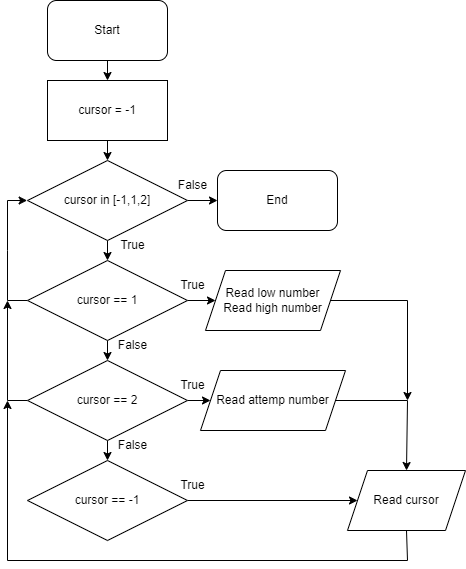

The diagram above was exported from draw.io. Its source (the exported page's mxGraphModel, read from the mxfile embedded in the PNG):
<mxGraphModel dx="832" dy="615" grid="1" gridSize="10" guides="1" tooltips="1" connect="1" arrows="1" fold="1" page="1" pageScale="1" pageWidth="850" pageHeight="1100" math="0" shadow="0">
  <root>
    <mxCell id="0" />
    <mxCell id="1" parent="0" />
    <mxCell id="20" style="edgeStyle=none;html=1;exitX=0.5;exitY=1;exitDx=0;exitDy=0;entryX=0.5;entryY=0;entryDx=0;entryDy=0;" parent="1" source="2" target="9" edge="1">
      <mxGeometry relative="1" as="geometry" />
    </mxCell>
    <mxCell id="2" value="Start" style="rounded=1;whiteSpace=wrap;html=1;" parent="1" vertex="1">
      <mxGeometry x="200" width="120" height="60" as="geometry" />
    </mxCell>
    <mxCell id="5" style="edgeStyle=none;html=1;exitX=1;exitY=0.5;exitDx=0;exitDy=0;entryX=0;entryY=0.5;entryDx=0;entryDy=0;" parent="1" source="3" target="4" edge="1">
      <mxGeometry relative="1" as="geometry" />
    </mxCell>
    <mxCell id="28" style="edgeStyle=none;rounded=0;html=1;exitX=0.5;exitY=1;exitDx=0;exitDy=0;entryX=0.5;entryY=0;entryDx=0;entryDy=0;" parent="1" source="3" target="12" edge="1">
      <mxGeometry relative="1" as="geometry" />
    </mxCell>
    <mxCell id="3" value="cursor in [-1,1,2]" style="rhombus;whiteSpace=wrap;html=1;" parent="1" vertex="1">
      <mxGeometry x="180" y="160" width="160" height="80" as="geometry" />
    </mxCell>
    <mxCell id="4" value="End" style="rounded=1;whiteSpace=wrap;html=1;" parent="1" vertex="1">
      <mxGeometry x="370" y="170" width="120" height="60" as="geometry" />
    </mxCell>
    <mxCell id="18" style="edgeStyle=none;html=1;exitX=1;exitY=0.5;exitDx=0;exitDy=0;entryX=0;entryY=0.5;entryDx=0;entryDy=0;" parent="1" source="7" target="8" edge="1">
      <mxGeometry relative="1" as="geometry" />
    </mxCell>
    <mxCell id="7" value="cursor == -1" style="rhombus;whiteSpace=wrap;html=1;" parent="1" vertex="1">
      <mxGeometry x="180" y="460" width="160" height="80" as="geometry" />
    </mxCell>
    <mxCell id="32" style="edgeStyle=none;rounded=0;html=1;exitX=0.5;exitY=1;exitDx=0;exitDy=0;" parent="1" source="8" edge="1">
      <mxGeometry relative="1" as="geometry">
        <mxPoint x="160" y="400" as="targetPoint" />
        <Array as="points">
          <mxPoint x="560" y="560" />
          <mxPoint x="160" y="560" />
        </Array>
      </mxGeometry>
    </mxCell>
    <mxCell id="8" value="Read cursor" style="shape=parallelogram;perimeter=parallelogramPerimeter;whiteSpace=wrap;html=1;fixedSize=1;" parent="1" vertex="1">
      <mxGeometry x="500" y="470" width="118" height="60" as="geometry" />
    </mxCell>
    <mxCell id="19" style="edgeStyle=none;html=1;exitX=0.5;exitY=1;exitDx=0;exitDy=0;entryX=0.5;entryY=0;entryDx=0;entryDy=0;" parent="1" source="9" target="3" edge="1">
      <mxGeometry relative="1" as="geometry" />
    </mxCell>
    <mxCell id="9" value="cursor = -1" style="rounded=0;whiteSpace=wrap;html=1;" parent="1" vertex="1">
      <mxGeometry x="200" y="80" width="120" height="60" as="geometry" />
    </mxCell>
    <mxCell id="16" style="edgeStyle=none;html=1;exitX=1;exitY=0.5;exitDx=0;exitDy=0;entryX=0;entryY=0.5;entryDx=0;entryDy=0;" parent="1" source="12" target="14" edge="1">
      <mxGeometry relative="1" as="geometry" />
    </mxCell>
    <mxCell id="25" style="edgeStyle=none;rounded=0;html=1;exitX=0.5;exitY=1;exitDx=0;exitDy=0;entryX=0.5;entryY=0;entryDx=0;entryDy=0;" parent="1" source="12" target="13" edge="1">
      <mxGeometry relative="1" as="geometry" />
    </mxCell>
    <mxCell id="29" style="edgeStyle=none;rounded=0;html=1;exitX=0;exitY=0.5;exitDx=0;exitDy=0;" parent="1" source="12" edge="1">
      <mxGeometry relative="1" as="geometry">
        <mxPoint x="179.6470588235295" y="200" as="targetPoint" />
        <Array as="points">
          <mxPoint x="160" y="300" />
          <mxPoint x="160" y="250" />
          <mxPoint x="160" y="200" />
        </Array>
      </mxGeometry>
    </mxCell>
    <mxCell id="12" value="cursor == 1" style="rhombus;whiteSpace=wrap;html=1;" parent="1" vertex="1">
      <mxGeometry x="180" y="260" width="160" height="80" as="geometry" />
    </mxCell>
    <mxCell id="17" style="edgeStyle=none;html=1;exitX=1;exitY=0.5;exitDx=0;exitDy=0;entryX=0;entryY=0.5;entryDx=0;entryDy=0;" parent="1" source="13" target="15" edge="1">
      <mxGeometry relative="1" as="geometry" />
    </mxCell>
    <mxCell id="24" style="edgeStyle=none;rounded=0;html=1;exitX=0.5;exitY=1;exitDx=0;exitDy=0;entryX=0.5;entryY=0;entryDx=0;entryDy=0;" parent="1" source="13" target="7" edge="1">
      <mxGeometry relative="1" as="geometry" />
    </mxCell>
    <mxCell id="30" style="edgeStyle=none;rounded=0;html=1;exitX=0;exitY=0.5;exitDx=0;exitDy=0;" parent="1" source="13" edge="1">
      <mxGeometry relative="1" as="geometry">
        <mxPoint x="160" y="300" as="targetPoint" />
        <Array as="points">
          <mxPoint x="160" y="400" />
        </Array>
      </mxGeometry>
    </mxCell>
    <mxCell id="13" value="cursor == 2" style="rhombus;whiteSpace=wrap;html=1;" parent="1" vertex="1">
      <mxGeometry x="180" y="360" width="160" height="80" as="geometry" />
    </mxCell>
    <mxCell id="23" style="edgeStyle=none;rounded=0;html=1;exitX=1;exitY=0.5;exitDx=0;exitDy=0;" parent="1" source="14" edge="1">
      <mxGeometry relative="1" as="geometry">
        <mxPoint x="560" y="400" as="targetPoint" />
        <Array as="points">
          <mxPoint x="560" y="300" />
        </Array>
      </mxGeometry>
    </mxCell>
    <mxCell id="14" value="Read low number&lt;br&gt;Read high number" style="shape=parallelogram;perimeter=parallelogramPerimeter;whiteSpace=wrap;html=1;fixedSize=1;" parent="1" vertex="1">
      <mxGeometry x="358" y="270" width="135" height="60" as="geometry" />
    </mxCell>
    <mxCell id="22" style="edgeStyle=none;rounded=0;html=1;exitX=1;exitY=0.5;exitDx=0;exitDy=0;entryX=0.5;entryY=0;entryDx=0;entryDy=0;" parent="1" source="15" target="8" edge="1">
      <mxGeometry relative="1" as="geometry">
        <Array as="points">
          <mxPoint x="560" y="400" />
        </Array>
      </mxGeometry>
    </mxCell>
    <mxCell id="15" value="Read attemp number" style="shape=parallelogram;perimeter=parallelogramPerimeter;whiteSpace=wrap;html=1;fixedSize=1;" parent="1" vertex="1">
      <mxGeometry x="353" y="370" width="145" height="60" as="geometry" />
    </mxCell>
    <mxCell id="33" value="False" style="text;html=1;align=center;verticalAlign=middle;resizable=0;points=[];autosize=1;strokeColor=none;fillColor=none;" parent="1" vertex="1">
      <mxGeometry x="320" y="170" width="50" height="30" as="geometry" />
    </mxCell>
    <mxCell id="34" value="True" style="text;html=1;align=center;verticalAlign=middle;resizable=0;points=[];autosize=1;strokeColor=none;fillColor=none;" parent="1" vertex="1">
      <mxGeometry x="260" y="230" width="50" height="30" as="geometry" />
    </mxCell>
    <mxCell id="35" value="True" style="text;html=1;align=center;verticalAlign=middle;resizable=0;points=[];autosize=1;strokeColor=none;fillColor=none;" parent="1" vertex="1">
      <mxGeometry x="320" y="370" width="50" height="30" as="geometry" />
    </mxCell>
    <mxCell id="36" value="True" style="text;html=1;align=center;verticalAlign=middle;resizable=0;points=[];autosize=1;strokeColor=none;fillColor=none;" parent="1" vertex="1">
      <mxGeometry x="320" y="270" width="50" height="30" as="geometry" />
    </mxCell>
    <mxCell id="37" value="True" style="text;html=1;align=center;verticalAlign=middle;resizable=0;points=[];autosize=1;strokeColor=none;fillColor=none;" parent="1" vertex="1">
      <mxGeometry x="320" y="470" width="50" height="30" as="geometry" />
    </mxCell>
    <mxCell id="38" value="False" style="text;html=1;align=center;verticalAlign=middle;resizable=0;points=[];autosize=1;strokeColor=none;fillColor=none;" parent="1" vertex="1">
      <mxGeometry x="260" y="330" width="50" height="30" as="geometry" />
    </mxCell>
    <mxCell id="39" value="False" style="text;html=1;align=center;verticalAlign=middle;resizable=0;points=[];autosize=1;strokeColor=none;fillColor=none;" parent="1" vertex="1">
      <mxGeometry x="260" y="430" width="50" height="30" as="geometry" />
    </mxCell>
  </root>
</mxGraphModel>